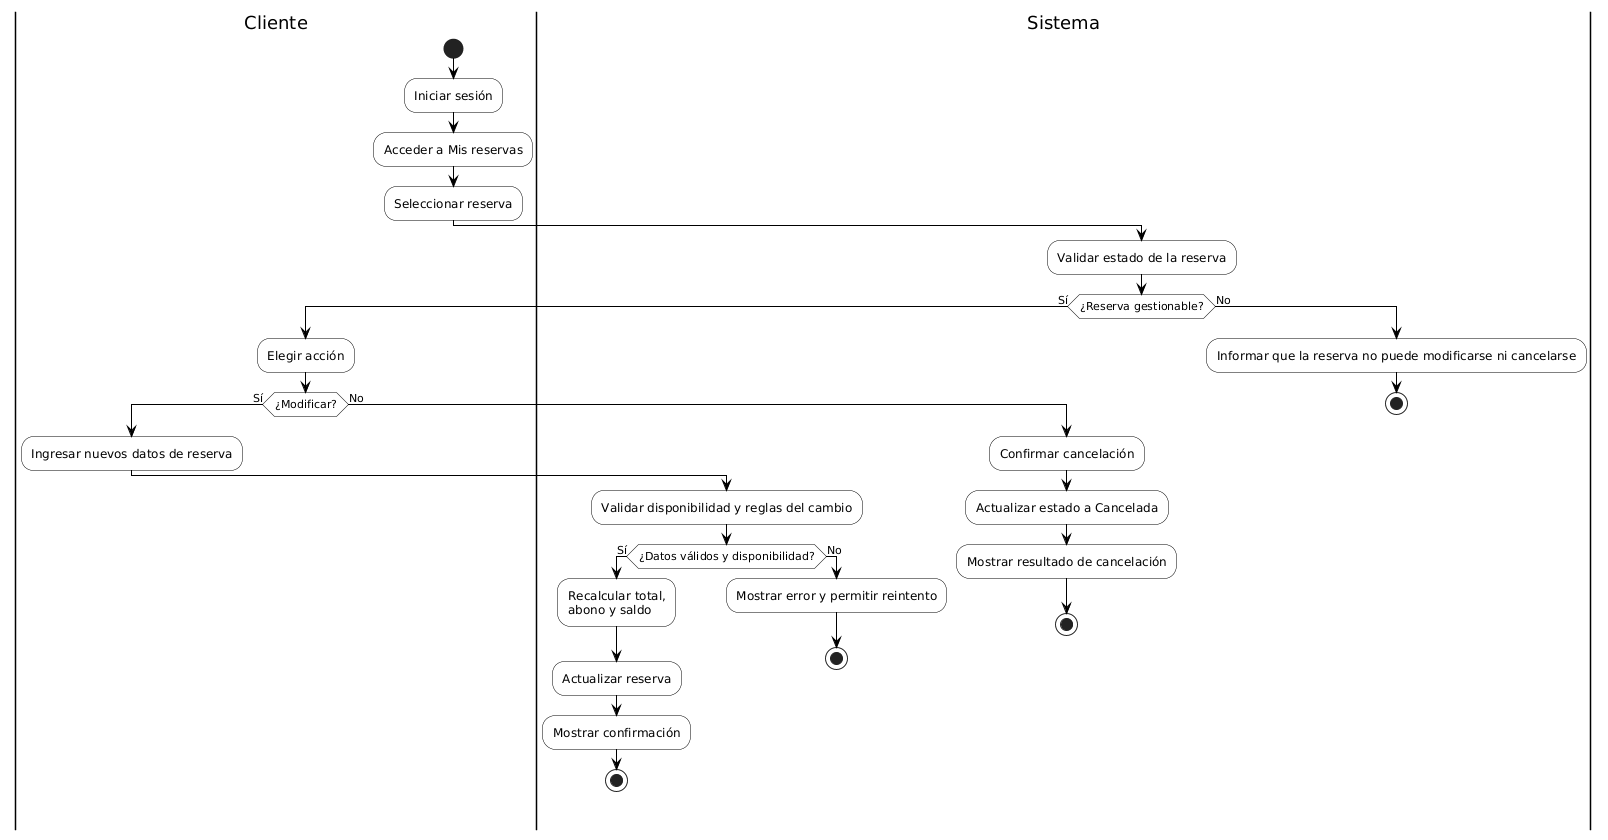

The diagram above was rendered by PlantUML. Its source (embedded in the PNG):
@startuml
skinparam shadowing false
skinparam activity {
  BackgroundColor white
  BorderColor black
  ArrowColor black
}

|Cliente|
start
:Iniciar sesión;
:Acceder a Mis reservas;
:Seleccionar reserva;

|Sistema|
:Validar estado de la reserva;

if (¿Reserva gestionable?) then (Sí)

  |Cliente|
  :Elegir acción;

  if (¿Modificar?) then (Sí)
    :Ingresar nuevos datos de reserva;

    |Sistema|
    :Validar disponibilidad y reglas del cambio;

    if (¿Datos válidos y disponibilidad?) then (Sí)
      :Recalcular total,\nabono y saldo;
      :Actualizar reserva;
      :Mostrar confirmación;
      stop
    else (No)
      :Mostrar error y permitir reintento;
      stop
    endif

  else (No)
    :Confirmar cancelación;

    |Sistema|
    :Actualizar estado a Cancelada;
    :Mostrar resultado de cancelación;
    stop
  endif

else (No)
  :Informar que la reserva no puede modificarse ni cancelarse;
  stop
endif
@enduml